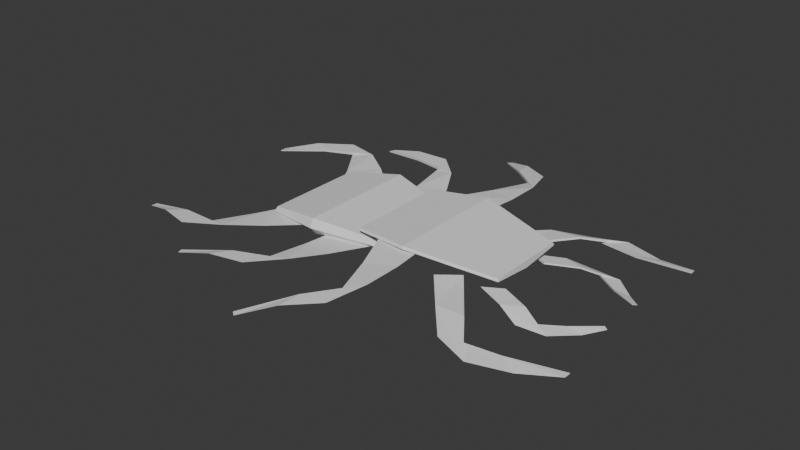 # Source: 005_spiderprototype.blend  (saved by Blender 5.0.118; exported with 4.5.12 LTS)
import bpy
from mathutils import Matrix  # noqa: F401  (used for matrix-valued properties, if any)

bpy.ops.wm.read_factory_settings(use_empty=True)
scene = bpy.context.scene
scene.name = 'Scene'

# ---- collections
col_meta = bpy.data.collections.new('Meta'); scene.collection.children.link(col_meta)
col_mesh = bpy.data.collections.new('mesh'); col_meta.children.link(col_mesh)
col_instancing = bpy.data.collections.new('instancing'); col_mesh.children.link(col_instancing)
col_instdistro = bpy.data.collections.new('InstDistro'); col_instancing.children.link(col_instdistro)
col_distro = bpy.data.collections.new('distro'); col_instancing.children.link(col_distro)
col_exp = bpy.data.collections.new('exp'); col_mesh.children.link(col_exp)
col_high = bpy.data.collections.new('high'); col_exp.children.link(col_high)
col_low = bpy.data.collections.new('low'); col_exp.children.link(col_low)
col_lightings = bpy.data.collections.new('lightings'); col_meta.children.link(col_lightings)
col_misc = bpy.data.collections.new('misc'); col_meta.children.link(col_misc)

# ---- world
world_world = bpy.data.worlds.new('World'); scene.world = world_world
world_world.use_nodes = True; world_world.node_tree.nodes.clear()
_N = world_world.node_tree.nodes; _L = world_world.node_tree.links
n0 = _N.new('ShaderNodeOutputWorld'); n0.name = 'World Output'; n0.location = (300, 300)
n1 = _N.new('ShaderNodeBackground'); n1.name = 'Background'; n1.location = (10, 300)
n1.inputs[0].default_value = (0.05088, 0.05088, 0.05088, 1.0)
_L.new(n1.outputs[0], n0.inputs[0])
n0.is_active_output = True
world_world.color = (0.05088, 0.05088, 0.05088)
world_world.sun_shadow_jitter_overblur = 0.0

# ---- meshes
me_plane_002 = bpy.data.meshes.new('Plane.002')
me_plane_002.from_pydata([(-1.633, 0.656, -0.08351), (-3.181, 2.45, -0.2264), (-0.9191, 0.7399, -0.0485), (-3.223, 2.358, -0.2326), (-1.948, 2.318, -0.01), (-1.496, 1.879, 0.01741), (-1.703, 1.276, -0.07875), (-1.203, 1.377, -0.01088), (-2.37, 2.113, -0.05153), (-2.574, 2.38, -0.06194), (-1.85, 1.98, -0.09408), (-1.855, 1.975, -0.01094), (-1.853, 1.978, -0.05251), (-2.369, 2.112, -0.08884), (-3.222, 2.358, -0.2444), (-1.711, 1.274, -0.05226), (-1.637, 0.6582, -0.05623), (-0.6494, 0.9091, 0.1937), (-1.18, 3.196, -0.1555), (0.02115, 0.6539, 0.2518), (-1.26, 3.135, -0.1562), (-0.1509, 2.526, 0.122), (0.04291, 1.932, 0.203), (-0.421, 1.488, 0.1464), (0.06787, 1.35, 0.2269), (-0.62, 2.538, 0.0793), (-0.676, 2.867, 0.03925), (-0.2226, 2.175, 0.06917), (-0.2296, 2.181, 0.1522), (-0.2261, 2.178, 0.1107), (-0.6198, 2.533, 0.04227), (-1.259, 3.133, -0.1679), (-0.4291, 1.492, 0.1726), (-0.6519, 0.9154, 0.2205), (0.6023, 0.5818, -0.04315), (2.925, 1.676, -0.115), (0.2818, 0.8368, -0.04315), (2.93, 1.573, -0.1145), (1.698, 2.035, -0.2327), (1.102, 1.794, -0.2327), (1.234, 1.419, -0.04884), (0.7494, 1.396, -0.08372), (2.019, 1.677, -0.2315), (2.315, 1.851, -0.2319), (1.482, 1.748, -0.1472), (1.479, 1.746, -0.2322), (1.481, 1.747, -0.1897), (2.021, 1.674, -0.1936), (2.93, 1.573, -0.1025), (1.24, 1.412, -0.07629), (0.6051, 0.5839, -0.07115), (-2.639, 0.417, -0.06854), (-4.963, 1.518, -0.3749), (-1.965, 0.8171, -0.01391), (-4.965, 1.408, -0.3777), (-3.687, 1.939, -0.09468), (-3.045, 1.701, -0.02573), (-2.981, 1.005, -0.1015), (-2.53, 1.329, -0.01851), (-4.015, 1.546, -0.1406), (-4.336, 1.722, -0.1736), (-3.437, 1.642, -0.1637), (-3.444, 1.638, -0.07295), (-3.44, 1.64, -0.1183), (-4.012, 1.544, -0.1811), (-4.963, 1.407, -0.3905), (-2.989, 1.001, -0.07281), (-2.645, 0.4186, -0.03907), (1.227, 0.4637, -0.09705), (2.752, 0.3917, -0.1456), (0.9076, 0.6065, -0.1024), (2.688, 0.3512, -0.1454), (2.182, 0.9343, -0.2086), (1.725, 0.9664, -0.2086), (1.691, 0.6849, -0.07748), (1.374, 0.8217, -0.1024), (2.276, 0.6048, -0.2078), (2.52, 0.6233, -0.208), (1.954, 0.8183, -0.1476), (1.951, 0.8177, -0.2082), (1.953, 0.818, -0.1779), (2.276, 0.6026, -0.1807), (2.688, 0.3506, -0.1353), (1.693, 0.6789, -0.09705), (1.225, 0.4697, -0.07748)], [], [(8, 9, 1, 3), (6, 10, 4, 5, 7), (0, 6, 7, 2), (5, 4, 9, 8, 11), (4, 10, 12), (9, 4, 12, 13), (1, 9, 13, 14), (3, 14, 13, 8), (3, 1, 14), (8, 13, 12, 11), (15, 6, 0, 16), (12, 10, 6, 15), (0, 2, 16), (7, 15, 16, 2), (5, 12, 15, 7), (11, 12, 5), (25, 26, 18, 20), (23, 27, 21, 22, 24), (17, 23, 24, 19), (22, 21, 26, 25, 28), (21, 27, 29), (26, 21, 29, 30), (18, 26, 30, 31), (20, 31, 30, 25), (20, 18, 31), (25, 30, 29, 28), (32, 23, 17, 33), (29, 27, 23, 32), (17, 19, 33), (24, 32, 33, 19), (22, 29, 32, 24), (28, 29, 22), (42, 43, 35, 37), (40, 44, 38, 39, 41), (34, 40, 41, 36), (39, 38, 43, 42, 45), (38, 44, 46), (43, 38, 46, 47), (35, 43, 47, 48), (37, 48, 47, 42), (37, 35, 48), (42, 47, 46, 45), (49, 40, 34, 50), (46, 44, 40, 49), (34, 36, 50), (41, 49, 50, 36), (39, 46, 49, 41), (45, 46, 39), (59, 60, 52, 54), (57, 61, 55, 56, 58), (51, 57, 58, 53), (56, 55, 60, 59, 62), (55, 61, 63), (60, 55, 63, 64), (52, 60, 64, 65), (54, 65, 64, 59), (54, 52, 65), (59, 64, 63, 62), (66, 57, 51, 67), (63, 61, 57, 66), (51, 53, 67), (58, 66, 67, 53), (56, 63, 66, 58), (62, 63, 56), (76, 77, 69, 71), (74, 78, 72, 73, 75), (73, 72, 77, 76, 79), (72, 78, 80), (77, 72, 80, 81), (69, 77, 81, 82), (71, 82, 81, 76), (71, 69, 82), (76, 81, 80, 79), (74, 75, 70, 84), (80, 78, 74, 83), (83, 74, 84, 68), (75, 83, 68, 70), (73, 80, 83, 75), (79, 80, 73)])
_uv = me_plane_002.uv_layers.new(name='UVMap')
_uv.uv.foreach_set('vector', [1.568, 1.0, 1.774, -0.1416, 2.236, -0.1416, 2.228, 1.0, 0.5013, -0.1416, 1.054, -0.1416, 1.312, -0.1416, 0.9088, 1.0, 0.5235, 1.0, 2.608e-08, -0.1416, 0.5013, -0.1416, 0.5235, 1.0, 0.0, 1.0, 0.9088, 1.0, 1.312, -0.1416, 1.774, -0.1416, 1.568, 1.0, 1.18, 1.0, 1.312, -0.1416, 1.054, -0.1416, 0.0, 0.0, 1.774, -0.1416, 1.312, -0.1416, 0.0, 0.0, 0.0, 0.0, 2.236, -0.1416, 1.774, -0.1416, 0.0, 0.0, 0.0, 0.0, 2.228, 1.0, 0.0, 0.0, 0.0, 0.0, 1.568, 1.0, 2.228, 1.0, 2.236, -0.1416, 0.0, 0.0, 1.568, 1.0, 0.0, 0.0, 0.0, 0.0, 1.18, 1.0, 0.5013, -0.1416, 0.5013, -0.1416, 2.608e-08, -0.1416, 2.608e-08, -0.1416, 0.0, 0.0, 1.054, -0.1416, 0.5013, -0.1416, 0.5013, -0.1416, 2.608e-08, -0.1416, 0.0, 1.0, 2.608e-08, -0.1416, 0.5235, 1.0, 0.5013, -0.1416, 2.608e-08, -0.1416, 0.0, 1.0, 0.9088, 1.0, 0.0, 0.0, 0.5013, -0.1416, 0.5235, 1.0, 1.18, 1.0, 0.0, 0.0, 0.9088, 1.0, 1.568, 1.0, 1.774, -0.1416, 2.236, -0.1416, 2.228, 1.0, 0.5013, -0.1416, 1.054, -0.1416, 1.312, -0.1416, 0.9088, 1.0, 0.5235, 1.0, 2.608e-08, -0.1416, 0.5013, -0.1416, 0.5235, 1.0, 0.0, 1.0, 0.9088, 1.0, 1.312, -0.1416, 1.774, -0.1416, 1.568, 1.0, 1.18, 1.0, 1.312, -0.1416, 1.054, -0.1416, 0.0, 0.0, 1.774, -0.1416, 1.312, -0.1416, 0.0, 0.0, 0.0, 0.0, 2.236, -0.1416, 1.774, -0.1416, 0.0, 0.0, 0.0, 0.0, 2.228, 1.0, 0.0, 0.0, 0.0, 0.0, 1.568, 1.0, 2.228, 1.0, 2.236, -0.1416, 0.0, 0.0, 1.568, 1.0, 0.0, 0.0, 0.0, 0.0, 1.18, 1.0, 0.5013, -0.1416, 0.5013, -0.1416, 2.608e-08, -0.1416, 2.608e-08, -0.1416, 0.0, 0.0, 1.054, -0.1416, 0.5013, -0.1416, 0.5013, -0.1416, 2.608e-08, -0.1416, 0.0, 1.0, 2.608e-08, -0.1416, 0.5235, 1.0, 0.5013, -0.1416, 2.608e-08, -0.1416, 0.0, 1.0, 0.9088, 1.0, 0.0, 0.0, 0.5013, -0.1416, 0.5235, 1.0, 1.18, 1.0, 0.0, 0.0, 0.9088, 1.0, 1.568, 1.0, 1.774, -0.1416, 2.236, -0.1416, 2.228, 1.0, 0.7559, -0.1416, 1.054, -0.1416, 1.312, -0.1416, 0.9088, 1.0, 0.5235, 1.0, 2.608e-08, -0.1416, 0.7559, -0.1416, 0.5235, 1.0, 0.0, 1.0, 0.9088, 1.0, 1.312, -0.1416, 1.774, -0.1416, 1.568, 1.0, 1.18, 1.0, 1.312, -0.1416, 1.054, -0.1416, 0.0, 0.0, 1.774, -0.1416, 1.312, -0.1416, 0.0, 0.0, 0.0, 0.0, 2.236, -0.1416, 1.774, -0.1416, 0.0, 0.0, 0.0, 0.0, 2.228, 1.0, 0.0, 0.0, 0.0, 0.0, 1.568, 1.0, 2.228, 1.0, 2.236, -0.1416, 0.0, 0.0, 1.568, 1.0, 0.0, 0.0, 0.0, 0.0, 1.18, 1.0, 0.7559, -0.1416, 0.7559, -0.1416, 2.608e-08, -0.1416, 2.608e-08, -0.1416, 0.0, 0.0, 1.054, -0.1416, 0.7559, -0.1416, 0.7559, -0.1416, 2.608e-08, -0.1416, 0.0, 1.0, 2.608e-08, -0.1416, 0.5235, 1.0, 0.7559, -0.1416, 2.608e-08, -0.1416, 0.0, 1.0, 0.9088, 1.0, 0.0, 0.0, 0.7559, -0.1416, 0.5235, 1.0, 1.18, 1.0, 0.0, 0.0, 0.9088, 1.0, 1.568, 1.0, 1.774, -0.1416, 2.236, -0.1416, 2.228, 1.0, 0.5013, -0.1416, 1.054, -0.1416, 1.312, -0.1416, 0.9088, 1.0, 0.5235, 1.0, 2.608e-08, -0.1416, 0.5013, -0.1416, 0.5235, 1.0, 0.0, 1.0, 0.9088, 1.0, 1.312, -0.1416, 1.774, -0.1416, 1.568, 1.0, 1.18, 1.0, 1.312, -0.1416, 1.054, -0.1416, 0.0, 0.0, 1.774, -0.1416, 1.312, -0.1416, 0.0, 0.0, 0.0, 0.0, 2.236, -0.1416, 1.774, -0.1416, 0.0, 0.0, 0.0, 0.0, 2.228, 1.0, 0.0, 0.0, 0.0, 0.0, 1.568, 1.0, 2.228, 1.0, 2.236, -0.1416, 0.0, 0.0, 1.568, 1.0, 0.0, 0.0, 0.0, 0.0, 1.18, 1.0, 0.5013, -0.1416, 0.5013, -0.1416, 2.608e-08, -0.1416, 2.608e-08, -0.1416, 0.0, 0.0, 1.054, -0.1416, 0.5013, -0.1416, 0.5013, -0.1416, 2.608e-08, -0.1416, 0.0, 1.0, 2.608e-08, -0.1416, 0.5235, 1.0, 0.5013, -0.1416, 2.608e-08, -0.1416, 0.0, 1.0, 0.9088, 1.0, 0.0, 0.0, 0.5013, -0.1416, 0.5235, 1.0, 1.18, 1.0, 0.0, 0.0, 0.9088, 1.0, 1.568, 1.0, 1.774, -0.1416, 2.113, -0.1416, 2.053, 1.0, 0.7559, -0.1416, 1.054, -0.1416, 1.312, -0.1416, 0.9088, 1.0, 0.5235, 1.0, 0.9088, 1.0, 1.312, -0.1416, 1.774, -0.1416, 1.568, 1.0, 1.18, 1.0, 1.312, -0.1416, 1.054, -0.1416, 0.0, 0.0, 1.774, -0.1416, 1.312, -0.1416, 0.0, 0.0, 0.0, 0.0, 2.113, -0.1416, 1.774, -0.1416, 0.0, 0.0, 0.0, 0.0, 2.053, 1.0, 0.0, 0.0, 0.0, 0.0, 1.568, 1.0, 2.053, 1.0, 2.113, -0.1416, 0.0, 0.0, 1.568, 1.0, 0.0, 0.0, 0.0, 0.0, 1.18, 1.0, 0.7559, -0.1416, 0.5235, 1.0, 0.5235, 1.0, 0.7559, -0.1416, 0.0, 0.0, 1.054, -0.1416, 0.7559, -0.1416, 0.7559, -0.1416, 0.7559, -0.1416, 0.7559, -0.1416, 0.7559, -0.1416, 0.7559, -0.1416, 0.5235, 1.0, 0.7559, -0.1416, 0.7559, -0.1416, 0.5235, 1.0, 0.9088, 1.0, 0.0, 0.0, 0.7559, -0.1416, 0.5235, 1.0, 1.18, 1.0, 0.0, 0.0, 0.9088, 1.0])
me_plane_002.update()
me_plane_003 = bpy.data.meshes.new('Plane.003')
me_plane_003.from_pydata([(-1.069, -0.8275, 0.2351), (1.235, -0.662, 0.1612), (-1.069, 0.8275, 0.2351), (1.235, 0.662, 0.1612), (-0.1388, -0.993, 0.3228), (-0.1388, 0.993, 0.3228), (-1.07, -0.8562, 0.2038), (1.235, -0.685, 0.1299), (-1.07, 0.8562, 0.2038), (1.235, 0.685, 0.1299), (-0.1389, -1.027, 0.2915), (-0.1389, 1.027, 0.2915), (-1.07, 0.8462, 0.1913), (-1.07, -0.8462, 0.1913), (-0.1387, -1.015, 0.2791), (1.236, -0.6769, 0.1175), (1.236, 0.6769, 0.1175), (-0.1387, 1.015, 0.2791), (-2.754, -0.8275, 0.04153), (-0.4662, -0.662, 0.04125), (-2.754, 0.8275, 0.04153), (-0.4662, 0.662, 0.04125), (-1.84, -0.993, 0.2028), (-1.84, 0.993, 0.2028), (-2.755, -0.8836, -0.01976), (-0.4655, -0.7069, -0.01998), (-2.755, 0.8836, -0.01976), (-0.4655, 0.7069, -0.01998), (-1.84, -1.06, 0.06255), (-1.84, 1.06, 0.06255), (-2.755, 0.7914, -0.06995), (-2.755, -0.7914, -0.06995), (-1.839, -0.9497, -0.07152), (-0.4629, -0.6331, -0.07011), (-0.4629, 0.6331, -0.07011), (-1.839, 0.9497, -0.07152), (-1.069, 0.0, 0.2351), (1.235, 0.0, 0.1612), (-0.1388, 0.0, 0.3228), (-1.07, 0.0, 0.2038), (1.235, 0.0, 0.1299), (-1.07, 0.0, 0.1236), (1.238, 0.0, 0.04986), (-0.1375, 0.0, 0.2115)], [], [(38, 37, 3, 5), (36, 38, 5, 2), (7, 10, 14, 15), (8, 11, 17, 12), (36, 2, 8, 39), (1, 4, 10, 7), (37, 1, 7, 40), (2, 5, 11, 8), (4, 0, 6, 10), (5, 3, 9, 11), (43, 17, 16, 42), (41, 12, 17, 43), (10, 6, 13, 14), (40, 7, 15, 42), (39, 8, 12, 41), (11, 9, 16, 17), (22, 19, 21, 23), (18, 22, 23, 20), (25, 28, 32, 33), (26, 29, 35, 30), (18, 20, 26, 24), (19, 22, 28, 25), (21, 19, 25, 27), (20, 23, 29, 26), (22, 18, 24, 28), (23, 21, 27, 29), (32, 35, 34, 33), (31, 30, 35, 32), (28, 24, 31, 32), (27, 25, 33, 34), (24, 26, 30, 31), (29, 27, 34, 35), (6, 39, 41, 13), (9, 40, 42, 16), (13, 41, 43, 14), (14, 43, 42, 15), (3, 37, 40, 9), (0, 36, 39, 6), (0, 4, 38, 36), (4, 1, 37, 38)])
_uv = me_plane_003.uv_layers.new(name='UVMap')
_uv.uv.foreach_set('vector', [0.4, 0.5, 1.0, 0.5, 1.0, 1.0, 0.4, 1.0, 0.0, 0.5, 0.4, 0.5, 0.4, 1.0, 0.0, 1.0, 1.0, 0.0, 0.4, 0.0, 0.4, 0.0, 1.0, 0.0, 0.0, 1.0, 0.4, 1.0, 0.4, 1.0, 0.0, 1.0, 0.0, 0.5, 0.0, 1.0, 0.0, 1.0, 0.0, 0.5, 1.0, 0.0, 0.4, 0.0, 0.4, 0.0, 1.0, 0.0, 1.0, 0.5, 1.0, 0.0, 1.0, 0.0, 1.0, 0.5, 0.0, 1.0, 0.4, 1.0, 0.4, 1.0, 0.0, 1.0, 0.4, 0.0, 0.0, 0.0, 0.0, 0.0, 0.4, 0.0, 0.4, 1.0, 1.0, 1.0, 1.0, 1.0, 0.4, 1.0, 0.4, 0.5, 0.4, 1.0, 1.0, 1.0, 1.0, 0.5, 0.0, 0.5, 0.0, 1.0, 0.4, 1.0, 0.4, 0.5, 0.4, 0.0, 0.0, 0.0, 0.0, 0.0, 0.4, 0.0, 1.0, 0.5, 1.0, 0.0, 1.0, 0.0, 1.0, 0.5, 0.0, 0.5, 0.0, 1.0, 0.0, 1.0, 0.0, 0.5, 0.4, 1.0, 1.0, 1.0, 1.0, 1.0, 0.4, 1.0, 0.4, 0.0, 1.0, 0.0, 1.0, 1.0, 0.4, 1.0, 0.0, 0.0, 0.4, 0.0, 0.4, 1.0, 0.0, 1.0, 1.0, 0.0, 0.4, 0.0, 0.4, 0.0, 1.0, 0.0, 0.0, 1.0, 0.4, 1.0, 0.4, 1.0, 0.0, 1.0, 0.0, 0.0, 0.0, 1.0, 0.0, 1.0, 0.0, 0.0, 1.0, 0.0, 0.4, 0.0, 0.4, 0.0, 1.0, 0.0, 1.0, 1.0, 1.0, 0.0, 1.0, 0.0, 1.0, 1.0, 0.0, 1.0, 0.4, 1.0, 0.4, 1.0, 0.0, 1.0, 0.4, 0.0, 0.0, 0.0, 0.0, 0.0, 0.4, 0.0, 0.4, 1.0, 1.0, 1.0, 1.0, 1.0, 0.4, 1.0, 0.4, 0.0, 0.4, 1.0, 1.0, 1.0, 1.0, 0.0, 0.0, 0.0, 0.0, 1.0, 0.4, 1.0, 0.4, 0.0, 0.4, 0.0, 0.0, 0.0, 0.0, 0.0, 0.4, 0.0, 1.0, 1.0, 1.0, 0.0, 1.0, 0.0, 1.0, 1.0, 0.0, 0.0, 0.0, 1.0, 0.0, 1.0, 0.0, 0.0, 0.4, 1.0, 1.0, 1.0, 1.0, 1.0, 0.4, 1.0, 0.0, 0.0, 0.0, 0.5, 0.0, 0.5, 0.0, 0.0, 1.0, 1.0, 1.0, 0.5, 1.0, 0.5, 1.0, 1.0, 0.0, 0.0, 0.0, 0.5, 0.4, 0.5, 0.4, 0.0, 0.4, 0.0, 0.4, 0.5, 1.0, 0.5, 1.0, 0.0, 1.0, 1.0, 1.0, 0.5, 1.0, 0.5, 1.0, 1.0, 0.0, 0.0, 0.0, 0.5, 0.0, 0.5, 0.0, 0.0, 0.0, 0.0, 0.4, 0.0, 0.4, 0.5, 0.0, 0.5, 0.4, 0.0, 1.0, 0.0, 1.0, 0.5, 0.4, 0.5])
me_plane_003.use_mirror_y = True
me_plane_003.update()

# ---- objects
ob_plane_002 = bpy.data.objects.new('Plane.002', me_plane_002)
ob_plane = bpy.data.objects.new('Plane', me_plane_003)

# ---- transforms, parenting, visibility, modifiers, constraints
ob_plane_002.location = (0.0, 0.0, 0.0)
_m = ob_plane_002.modifiers.new('Mirror', 'MIRROR')
_m.use_axis = (False, True, False)
ob_plane.location = (0.0, 0.0, 0.0)
ob_plane.use_mesh_mirror_y = True

# ---- collection membership
col_exp.objects.link(ob_plane_002)
col_exp.objects.link(ob_plane)

# ---- scene / render settings (as saved in the file)
scene.frame_start = 1; scene.frame_end = 250; scene.frame_set(1)
scene.render.engine = 'BLENDER_EEVEE_NEXT'
scene.render.bake_bias = 0.0
scene.render.bake_samples = 0
bpy.context.view_layer.update()

# ---- added for rendering (the .blend has no active camera and no usable light): camera, sun
cam_auto = bpy.data.cameras.new('AutoCamera')
cam_auto.lens = 50.0
cam_auto.sensor_width = 36.0
cam_auto.clip_end = 1000.0
ob_auto_camera = bpy.data.objects.new('AutoCamera', cam_auto)
scene.collection.objects.link(ob_auto_camera)
ob_auto_camera.location = (8.40444, -11.3064, 7.50376)
ob_auto_camera.rotation_euler = (1.09748, -7.21219e-08, 0.694738)
scene.camera = ob_auto_camera
light_auto_sun = bpy.data.lights.new('AutoSun', 'SUN')
light_auto_sun.energy = 3.0
light_auto_sun.angle = 0.0523599
ob_auto_sun = bpy.data.objects.new('AutoSun', light_auto_sun)
scene.collection.objects.link(ob_auto_sun)
ob_auto_sun.rotation_euler = (0.872665, 0.174533, 0.523599)
bpy.context.view_layer.update()
